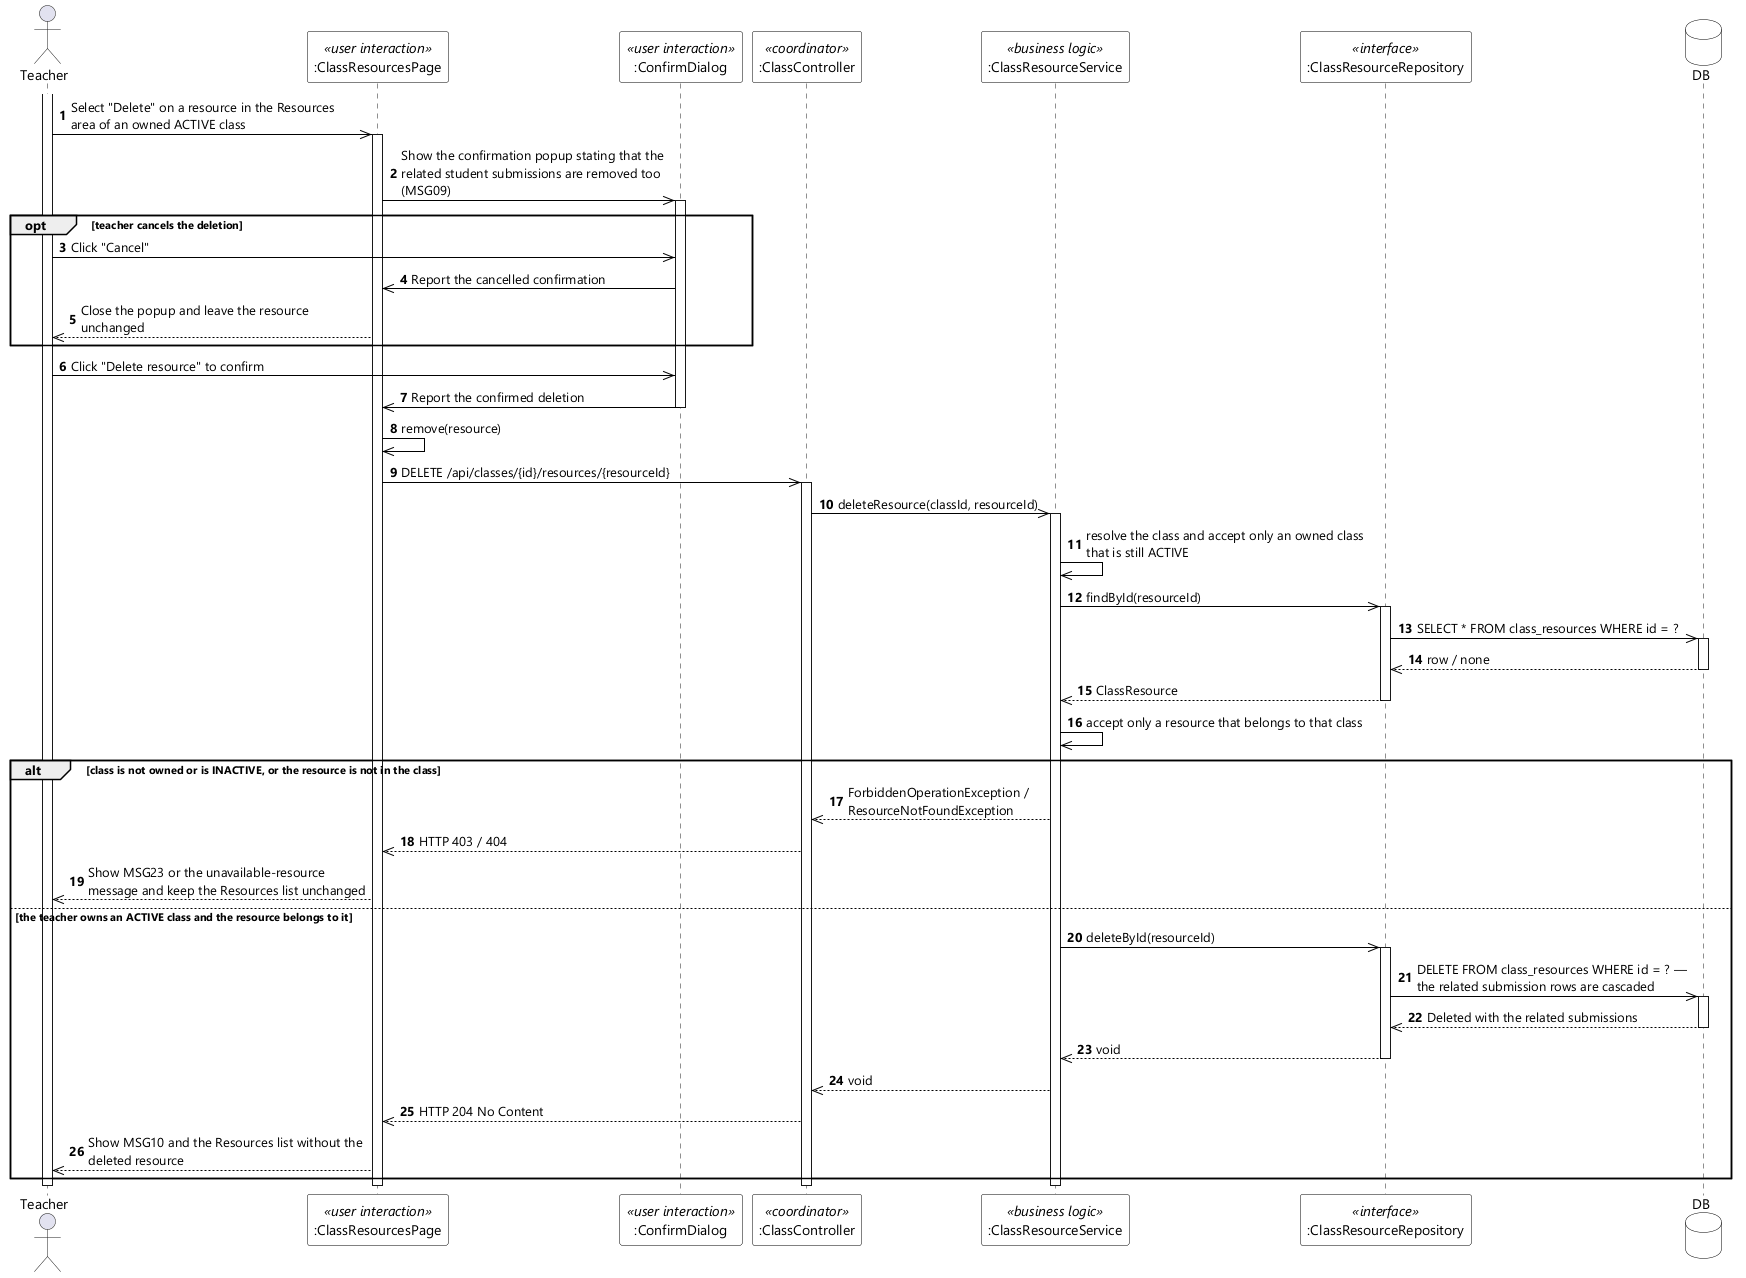

The diagram above was rendered by PlantUML. Its source (embedded in the PNG):
@startuml UC-42 Delete Class Resource - Sequence Diagram (stereo)
skinparamlocked dpi 96
skinparam defaultFontName "Segoe UI"
skinparam shadowing false
skinparam ParticipantBackgroundColor #FFFFFF
skinparam ParticipantBorderColor #000000
skinparam DatabaseBackgroundColor #FFFFFF
skinparam DatabaseBorderColor #000000
skinparam ArrowColor #000000
skinparam sequenceMessageAlign left
skinparam maxMessageSize 280

actor Teacher
participant ":ClassResourcesPage" as UI <<user interaction>>
participant ":ConfirmDialog" as CONFIRM <<user interaction>>
participant ":ClassController" as CTL <<coordinator>>
participant ":ClassResourceService" as SVC <<business logic>>
participant ":ClassResourceRepository" as RES <<interface>>
database DB

autonumber
activate Teacher
Teacher ->> UI : Select "Delete" on a resource in the Resources area of an owned ACTIVE class
activate UI
UI ->> CONFIRM : Show the confirmation popup stating that the related student submissions are removed too (MSG09)
activate CONFIRM

opt teacher cancels the deletion
  Teacher ->> CONFIRM : Click "Cancel"
  CONFIRM ->> UI : Report the cancelled confirmation
  UI -->> Teacher : Close the popup and leave the resource unchanged
end

Teacher ->> CONFIRM : Click "Delete resource" to confirm
CONFIRM ->> UI : Report the confirmed deletion
deactivate CONFIRM
UI ->> UI : remove(resource)
UI ->> CTL : DELETE /api/classes/{id}/resources/{resourceId}
activate CTL
CTL ->> SVC : deleteResource(classId, resourceId)
activate SVC
SVC ->> SVC : resolve the class and accept only an owned class that is still ACTIVE
SVC ->> RES : findById(resourceId)
activate RES
RES ->> DB : SELECT * FROM class_resources WHERE id = ?
activate DB
DB -->> RES : row / none
deactivate DB
RES -->> SVC : ClassResource
deactivate RES
SVC ->> SVC : accept only a resource that belongs to that class

alt class is not owned or is INACTIVE, or the resource is not in the class
  SVC -->> CTL : ForbiddenOperationException / ResourceNotFoundException
  CTL -->> UI : HTTP 403 / 404
  UI -->> Teacher : Show MSG23 or the unavailable-resource message and keep the Resources list unchanged

else the teacher owns an ACTIVE class and the resource belongs to it
  SVC ->> RES : deleteById(resourceId)
  activate RES
  RES ->> DB : DELETE FROM class_resources WHERE id = ? — the related submission rows are cascaded
  activate DB
  DB -->> RES : Deleted with the related submissions
  deactivate DB
  RES -->> SVC : void
  deactivate RES
  SVC -->> CTL : void
  CTL -->> UI : HTTP 204 No Content
  UI -->> Teacher : Show MSG10 and the Resources list without the deleted resource
end
deactivate SVC
deactivate CTL
deactivate UI
deactivate Teacher
@enduml